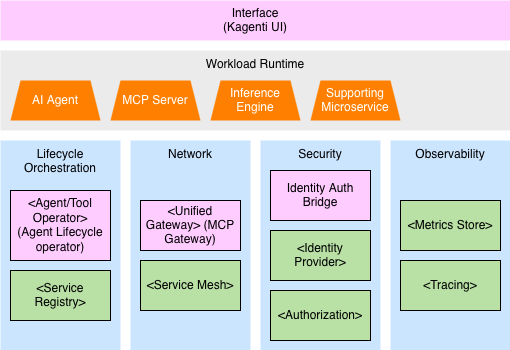

The diagram above was exported from draw.io. Its source (the exported page's mxGraphModel, read from the mxfile embedded in the PNG):
<mxGraphModel dx="1092" dy="800" grid="1" gridSize="10" guides="1" tooltips="1" connect="1" arrows="1" fold="1" page="1" pageScale="1" pageWidth="850" pageHeight="1100" math="0" shadow="0">
  <root>
    <mxCell id="0" />
    <mxCell id="1" parent="0" />
    <mxCell id="kZzuInJjwqPmRbstor68-1" parent="1" style="rounded=0;whiteSpace=wrap;html=1;fillColor=light-dark(#FFCCFF,#EDEDED);strokeColor=none;" value="Interface&lt;br&gt;(Kagenti UI)" vertex="1">
      <mxGeometry height="40" width="510" x="80" y="40" as="geometry" />
    </mxCell>
    <mxCell id="kZzuInJjwqPmRbstor68-2" parent="1" style="rounded=0;whiteSpace=wrap;html=1;fillColor=light-dark(#CCE5FF,#EDEDED);strokeColor=none;verticalAlign=top;" value="Lifecycle Orchestration" vertex="1">
      <mxGeometry height="210" width="120" x="80" y="180" as="geometry" />
    </mxCell>
    <mxCell id="kZzuInJjwqPmRbstor68-6" parent="1" style="rounded=0;whiteSpace=wrap;html=1;fillColor=light-dark(#ebebeb, #ededed);strokeColor=none;verticalAlign=top;" value="Workload Runtime" vertex="1">
      <mxGeometry height="80" width="510" x="80" y="90" as="geometry" />
    </mxCell>
    <mxCell id="kZzuInJjwqPmRbstor68-7" parent="1" style="shape=trapezoid;perimeter=trapezoidPerimeter;whiteSpace=wrap;html=1;fixedSize=1;fillColor=#FF8000;strokeColor=none;fontColor=#FFFFFF;size=10;" value="&lt;div&gt;AI Agent&lt;/div&gt;" vertex="1">
      <mxGeometry height="40" width="90" x="90" y="120" as="geometry" />
    </mxCell>
    <mxCell id="kZzuInJjwqPmRbstor68-12" parent="1" style="shape=trapezoid;perimeter=trapezoidPerimeter;whiteSpace=wrap;html=1;fixedSize=1;fillColor=#FF8000;strokeColor=none;fontColor=#FFFFFF;size=10;" value="MCP Server" vertex="1">
      <mxGeometry height="40" width="90" x="190" y="120" as="geometry" />
    </mxCell>
    <mxCell id="kZzuInJjwqPmRbstor68-13" parent="1" style="shape=trapezoid;perimeter=trapezoidPerimeter;whiteSpace=wrap;html=1;fixedSize=1;fillColor=#FF8000;strokeColor=none;fontColor=#FFFFFF;size=10;" value="&lt;div&gt;Inference Engine&lt;/div&gt;" vertex="1">
      <mxGeometry height="40" width="90" x="290" y="120" as="geometry" />
    </mxCell>
    <mxCell id="kZzuInJjwqPmRbstor68-14" parent="1" style="shape=trapezoid;perimeter=trapezoidPerimeter;whiteSpace=wrap;html=1;fixedSize=1;fillColor=#FF8000;strokeColor=none;fontColor=#FFFFFF;size=10;" value="&lt;div&gt;Supporting Microservice&lt;/div&gt;" vertex="1">
      <mxGeometry height="40" width="90" x="390" y="120" as="geometry" />
    </mxCell>
    <mxCell id="kZzuInJjwqPmRbstor68-15" parent="1" style="rounded=0;whiteSpace=wrap;html=1;" value="Identity Auth Bridge" vertex="1">
      <mxGeometry height="50" width="100" x="350" y="210" as="geometry" />
    </mxCell>
    <mxCell id="kZzuInJjwqPmRbstor68-16" parent="1" style="rounded=0;whiteSpace=wrap;html=1;" value="Identity Auth Bridge" vertex="1">
      <mxGeometry height="50" width="100" x="350" y="270" as="geometry" />
    </mxCell>
    <mxCell id="kZzuInJjwqPmRbstor68-17" parent="1" style="rounded=0;whiteSpace=wrap;html=1;" value="Identity Auth Bridge" vertex="1">
      <mxGeometry height="50" width="100" x="350" y="330" as="geometry" />
    </mxCell>
    <mxCell id="kZzuInJjwqPmRbstor68-18" parent="1" style="rounded=0;whiteSpace=wrap;html=1;fillColor=light-dark(#CCE5FF,#EDEDED);strokeColor=none;verticalAlign=top;" value="Network" vertex="1">
      <mxGeometry height="210" width="120" x="210" y="180" as="geometry" />
    </mxCell>
    <mxCell id="kZzuInJjwqPmRbstor68-19" parent="1" style="rounded=0;whiteSpace=wrap;html=1;fillColor=light-dark(#CCE5FF,#EDEDED);strokeColor=none;verticalAlign=top;" value="Security" vertex="1">
      <mxGeometry height="210" width="120" x="340" y="180" as="geometry" />
    </mxCell>
    <mxCell id="kZzuInJjwqPmRbstor68-20" parent="1" style="rounded=0;whiteSpace=wrap;html=1;fillColor=light-dark(#CCE5FF,#EDEDED);strokeColor=none;verticalAlign=top;" value="Observability" vertex="1">
      <mxGeometry height="210" width="120" x="470" y="180" as="geometry" />
    </mxCell>
    <mxCell id="kZzuInJjwqPmRbstor68-21" parent="1" style="rounded=0;whiteSpace=wrap;html=1;fillColor=#FFCCFF;" value="&lt;div&gt;Identity Auth Bridge&lt;/div&gt;" vertex="1">
      <mxGeometry height="50" width="100" x="350" y="210" as="geometry" />
    </mxCell>
    <mxCell id="kZzuInJjwqPmRbstor68-22" parent="1" style="rounded=0;whiteSpace=wrap;html=1;fillColor=#B9E0A5;" value="&lt;div&gt;&amp;lt;Identity Provider&amp;gt;&lt;/div&gt;" vertex="1">
      <mxGeometry height="50" width="100" x="350" y="270" as="geometry" />
    </mxCell>
    <mxCell id="kZzuInJjwqPmRbstor68-23" parent="1" style="rounded=0;whiteSpace=wrap;html=1;fillColor=#B9E0A5;" value="&lt;div&gt;&amp;lt;Authorization&amp;gt;&lt;/div&gt;" vertex="1">
      <mxGeometry height="50" width="100" x="350" y="330" as="geometry" />
    </mxCell>
    <mxCell id="kZzuInJjwqPmRbstor68-24" parent="1" style="rounded=0;whiteSpace=wrap;html=1;fillColor=#FFCCFF;" value="&lt;div&gt;&amp;lt;Agent/Tool Operator&amp;gt;&lt;/div&gt;&lt;div&gt;(Agent Lifecycle operator)&lt;/div&gt;" vertex="1">
      <mxGeometry height="70" width="100" x="90" y="230" as="geometry" />
    </mxCell>
    <mxCell id="kZzuInJjwqPmRbstor68-25" parent="1" style="rounded=0;whiteSpace=wrap;html=1;fillColor=#FFCCFF;" value="&lt;div&gt;&amp;lt;Unified Gateway&amp;gt; (MCP Gateway)&lt;/div&gt;" vertex="1">
      <mxGeometry height="50" width="100" x="220" y="240" as="geometry" />
    </mxCell>
    <mxCell id="kZzuInJjwqPmRbstor68-26" parent="1" style="rounded=0;whiteSpace=wrap;html=1;fillColor=#B9E0A5;" value="&lt;div&gt;&amp;lt;Service Registry&amp;gt;&lt;/div&gt;" vertex="1">
      <mxGeometry height="50" width="100" x="90" y="310" as="geometry" />
    </mxCell>
    <mxCell id="kZzuInJjwqPmRbstor68-27" parent="1" style="rounded=0;whiteSpace=wrap;html=1;fillColor=#B9E0A5;" value="&lt;div&gt;&amp;lt;Service Mesh&amp;gt;&lt;/div&gt;" vertex="1">
      <mxGeometry height="50" width="100" x="220" y="300" as="geometry" />
    </mxCell>
    <mxCell id="kZzuInJjwqPmRbstor68-28" parent="1" style="rounded=0;whiteSpace=wrap;html=1;fillColor=#B9E0A5;" value="&lt;div&gt;&amp;lt;Metrics Store&amp;gt;&lt;/div&gt;" vertex="1">
      <mxGeometry height="50" width="100" x="480" y="240" as="geometry" />
    </mxCell>
    <mxCell id="kZzuInJjwqPmRbstor68-29" parent="1" style="rounded=0;whiteSpace=wrap;html=1;fillColor=#B9E0A5;" value="&lt;div&gt;&amp;lt;Tracing&amp;gt;&lt;/div&gt;" vertex="1">
      <mxGeometry height="50" width="100" x="480" y="300" as="geometry" />
    </mxCell>
  </root>
</mxGraphModel>